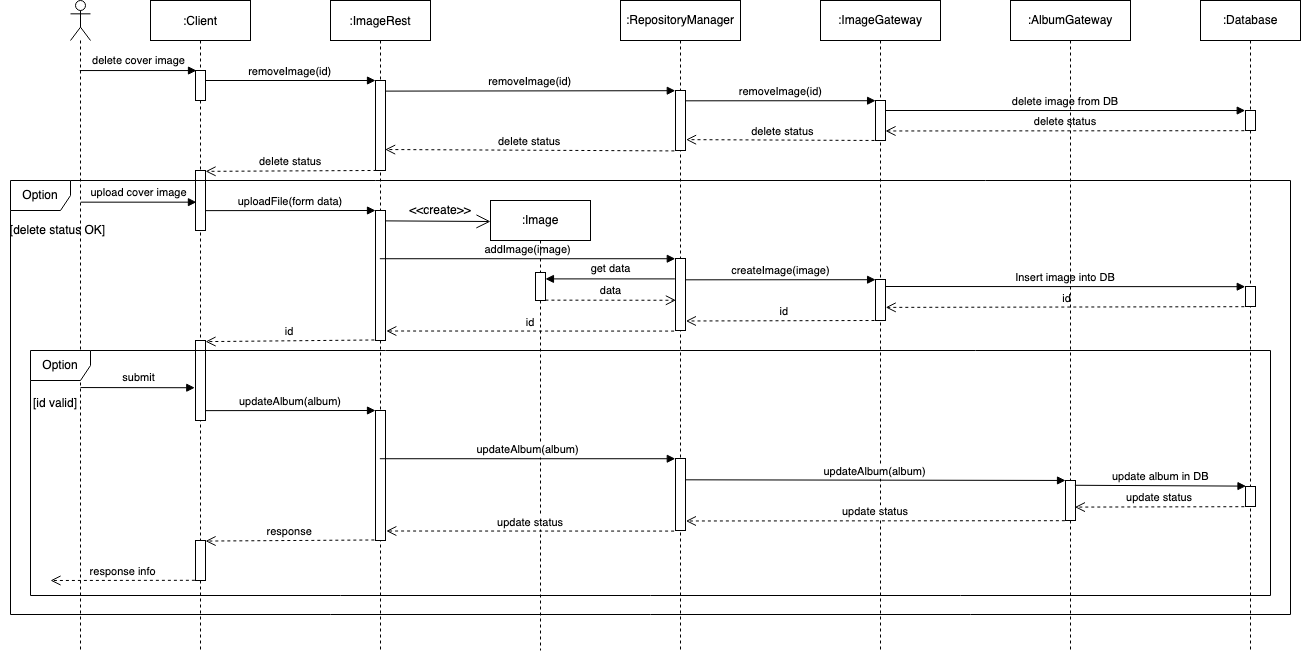

The diagram above was exported from draw.io. Its source (the exported page's mxGraphModel, read from the mxfile embedded in the PNG):
<mxGraphModel dx="2186" dy="962" grid="1" gridSize="10" guides="1" tooltips="1" connect="1" arrows="1" fold="1" page="1" pageScale="1" pageWidth="1100" pageHeight="850" math="0" shadow="0">
  <root>
    <mxCell id="0" />
    <mxCell id="1" parent="0" />
    <mxCell id="3nuBFxr9cyL0pnOWT2aG-1" value=":Client" style="shape=umlLifeline;perimeter=lifelinePerimeter;container=1;collapsible=0;recursiveResize=0;rounded=0;shadow=0;strokeWidth=1;" parent="1" vertex="1">
      <mxGeometry x="170" y="80" width="100" height="650" as="geometry" />
    </mxCell>
    <mxCell id="3nuBFxr9cyL0pnOWT2aG-2" value="" style="points=[];perimeter=orthogonalPerimeter;rounded=0;shadow=0;strokeWidth=1;" parent="3nuBFxr9cyL0pnOWT2aG-1" vertex="1">
      <mxGeometry x="45" y="70" width="10" height="30" as="geometry" />
    </mxCell>
    <mxCell id="bxeWm_y6h-WkSzpS7r8x-25" value="" style="html=1;points=[];perimeter=orthogonalPerimeter;" parent="3nuBFxr9cyL0pnOWT2aG-1" vertex="1">
      <mxGeometry x="45" y="170" width="10" height="60" as="geometry" />
    </mxCell>
    <mxCell id="7thtEb-QDTOn6gRHWR6l-31" value="" style="html=1;points=[];perimeter=orthogonalPerimeter;" parent="3nuBFxr9cyL0pnOWT2aG-1" vertex="1">
      <mxGeometry x="45" y="340" width="10" height="80" as="geometry" />
    </mxCell>
    <mxCell id="3nuBFxr9cyL0pnOWT2aG-5" value=":ImageRest" style="shape=umlLifeline;perimeter=lifelinePerimeter;container=1;collapsible=0;recursiveResize=0;rounded=0;shadow=0;strokeWidth=1;" parent="1" vertex="1">
      <mxGeometry x="350" y="80" width="100" height="650" as="geometry" />
    </mxCell>
    <mxCell id="3nuBFxr9cyL0pnOWT2aG-6" value="" style="points=[];perimeter=orthogonalPerimeter;rounded=0;shadow=0;strokeWidth=1;" parent="3nuBFxr9cyL0pnOWT2aG-5" vertex="1">
      <mxGeometry x="45" y="80" width="10" height="90" as="geometry" />
    </mxCell>
    <mxCell id="3nuBFxr9cyL0pnOWT2aG-8" value="removeImage(id)" style="verticalAlign=bottom;endArrow=block;entryX=0;entryY=0;shadow=0;strokeWidth=1;" parent="1" source="3nuBFxr9cyL0pnOWT2aG-2" target="3nuBFxr9cyL0pnOWT2aG-6" edge="1">
      <mxGeometry relative="1" as="geometry">
        <mxPoint x="325" y="160" as="sourcePoint" />
      </mxGeometry>
    </mxCell>
    <mxCell id="bxeWm_y6h-WkSzpS7r8x-2" value="" style="shape=umlLifeline;participant=umlActor;perimeter=lifelinePerimeter;whiteSpace=wrap;html=1;container=1;collapsible=0;recursiveResize=0;verticalAlign=top;spacingTop=36;outlineConnect=0;" parent="1" vertex="1">
      <mxGeometry x="90" y="80" width="20" height="650" as="geometry" />
    </mxCell>
    <mxCell id="bxeWm_y6h-WkSzpS7r8x-4" value="delete cover image" style="html=1;verticalAlign=bottom;endArrow=block;entryX=0.1;entryY=0.002;entryDx=0;entryDy=0;entryPerimeter=0;" parent="1" source="bxeWm_y6h-WkSzpS7r8x-2" target="3nuBFxr9cyL0pnOWT2aG-2" edge="1">
      <mxGeometry width="80" relative="1" as="geometry">
        <mxPoint x="120" y="170" as="sourcePoint" />
        <mxPoint x="200" y="170" as="targetPoint" />
      </mxGeometry>
    </mxCell>
    <mxCell id="bxeWm_y6h-WkSzpS7r8x-5" value=":Database" style="shape=umlLifeline;perimeter=lifelinePerimeter;whiteSpace=wrap;html=1;container=1;collapsible=0;recursiveResize=0;outlineConnect=0;" parent="1" vertex="1">
      <mxGeometry x="1220" y="80" width="100" height="650" as="geometry" />
    </mxCell>
    <mxCell id="7thtEb-QDTOn6gRHWR6l-9" value="" style="html=1;points=[];perimeter=orthogonalPerimeter;" parent="bxeWm_y6h-WkSzpS7r8x-5" vertex="1">
      <mxGeometry x="45" y="110" width="10" height="20" as="geometry" />
    </mxCell>
    <mxCell id="bxeWm_y6h-WkSzpS7r8x-11" value=":RepositoryManager" style="shape=umlLifeline;perimeter=lifelinePerimeter;whiteSpace=wrap;html=1;container=1;collapsible=0;recursiveResize=0;outlineConnect=0;" parent="1" vertex="1">
      <mxGeometry x="640" y="80" width="120" height="650" as="geometry" />
    </mxCell>
    <mxCell id="7thtEb-QDTOn6gRHWR6l-2" value="" style="html=1;points=[];perimeter=orthogonalPerimeter;" parent="bxeWm_y6h-WkSzpS7r8x-11" vertex="1">
      <mxGeometry x="55" y="90" width="10" height="60" as="geometry" />
    </mxCell>
    <mxCell id="bxeWm_y6h-WkSzpS7r8x-22" value="Option" style="shape=umlFrame;whiteSpace=wrap;html=1;" parent="1" vertex="1">
      <mxGeometry x="30" y="260" width="1280" height="434" as="geometry" />
    </mxCell>
    <mxCell id="bxeWm_y6h-WkSzpS7r8x-23" value="[delete status OK]" style="text;html=1;strokeColor=none;fillColor=none;align=center;verticalAlign=middle;whiteSpace=wrap;rounded=0;" parent="1" vertex="1">
      <mxGeometry x="20" y="300" width="115" height="20" as="geometry" />
    </mxCell>
    <mxCell id="26nefG2ap2fD34HbwkvE-2" value="get data" style="html=1;verticalAlign=bottom;endArrow=block;entryX=0.895;entryY=0.01;entryDx=0;entryDy=0;entryPerimeter=0;exitX=-0.061;exitY=0.19;exitDx=0;exitDy=0;exitPerimeter=0;" parent="1" edge="1">
      <mxGeometry width="80" relative="1" as="geometry">
        <mxPoint x="694.3900000000001" y="358.4" as="sourcePoint" />
        <mxPoint x="564.95" y="358.4" as="targetPoint" />
      </mxGeometry>
    </mxCell>
    <mxCell id="26nefG2ap2fD34HbwkvE-3" value="data" style="html=1;verticalAlign=bottom;endArrow=open;dashed=1;endSize=8;exitX=0.995;exitY=0.99;exitDx=0;exitDy=0;exitPerimeter=0;entryX=0.04;entryY=0.58;entryDx=0;entryDy=0;entryPerimeter=0;" parent="1" edge="1">
      <mxGeometry relative="1" as="geometry">
        <mxPoint x="564.9499999999998" y="379.65" as="sourcePoint" />
        <mxPoint x="695.4000000000001" y="379.76" as="targetPoint" />
      </mxGeometry>
    </mxCell>
    <mxCell id="7thtEb-QDTOn6gRHWR6l-1" value="removeImage(id)" style="verticalAlign=bottom;endArrow=block;shadow=0;strokeWidth=1;entryX=-0.022;entryY=0.003;entryDx=0;entryDy=0;entryPerimeter=0;exitX=1;exitY=0.118;exitDx=0;exitDy=0;exitPerimeter=0;" parent="1" source="3nuBFxr9cyL0pnOWT2aG-6" target="7thtEb-QDTOn6gRHWR6l-2" edge="1">
      <mxGeometry relative="1" as="geometry">
        <mxPoint x="410" y="170" as="sourcePoint" />
        <mxPoint x="610" y="218" as="targetPoint" />
      </mxGeometry>
    </mxCell>
    <mxCell id="7thtEb-QDTOn6gRHWR6l-3" value=":ImageGateway" style="shape=umlLifeline;perimeter=lifelinePerimeter;whiteSpace=wrap;html=1;container=1;collapsible=0;recursiveResize=0;outlineConnect=0;" parent="1" vertex="1">
      <mxGeometry x="840" y="80" width="120" height="650" as="geometry" />
    </mxCell>
    <mxCell id="7thtEb-QDTOn6gRHWR6l-4" value="" style="html=1;points=[];perimeter=orthogonalPerimeter;" parent="7thtEb-QDTOn6gRHWR6l-3" vertex="1">
      <mxGeometry x="55" y="100" width="10" height="40" as="geometry" />
    </mxCell>
    <mxCell id="7thtEb-QDTOn6gRHWR6l-7" value="removeImage(id)" style="verticalAlign=bottom;endArrow=block;shadow=0;strokeWidth=1;entryX=0.01;entryY=0.005;entryDx=0;entryDy=0;entryPerimeter=0;exitX=1.012;exitY=0.172;exitDx=0;exitDy=0;exitPerimeter=0;" parent="1" source="7thtEb-QDTOn6gRHWR6l-2" target="7thtEb-QDTOn6gRHWR6l-4" edge="1">
      <mxGeometry relative="1" as="geometry">
        <mxPoint x="710" y="181" as="sourcePoint" />
        <mxPoint x="704.78" y="180.45000000000005" as="targetPoint" />
      </mxGeometry>
    </mxCell>
    <mxCell id="7thtEb-QDTOn6gRHWR6l-8" value="delete image from DB" style="verticalAlign=bottom;endArrow=block;shadow=0;strokeWidth=1;entryX=-0.028;entryY=0.002;entryDx=0;entryDy=0;entryPerimeter=0;" parent="1" target="7thtEb-QDTOn6gRHWR6l-9" edge="1">
      <mxGeometry relative="1" as="geometry">
        <mxPoint x="905" y="190" as="sourcePoint" />
        <mxPoint x="1080" y="191" as="targetPoint" />
      </mxGeometry>
    </mxCell>
    <mxCell id="7thtEb-QDTOn6gRHWR6l-10" value="delete status" style="verticalAlign=bottom;endArrow=open;dashed=1;endSize=8;shadow=0;strokeWidth=1;exitX=-0.12;exitY=1.01;exitDx=0;exitDy=0;exitPerimeter=0;entryX=1;entryY=0.762;entryDx=0;entryDy=0;entryPerimeter=0;" parent="1" source="7thtEb-QDTOn6gRHWR6l-9" target="7thtEb-QDTOn6gRHWR6l-4" edge="1">
      <mxGeometry relative="1" as="geometry">
        <mxPoint x="910" y="210" as="targetPoint" />
        <mxPoint x="1030" y="250" as="sourcePoint" />
      </mxGeometry>
    </mxCell>
    <mxCell id="7thtEb-QDTOn6gRHWR6l-11" value="delete status" style="verticalAlign=bottom;endArrow=open;dashed=1;endSize=8;shadow=0;strokeWidth=1;entryX=1.056;entryY=0.819;entryDx=0;entryDy=0;entryPerimeter=0;" parent="1" target="7thtEb-QDTOn6gRHWR6l-2" edge="1">
      <mxGeometry relative="1" as="geometry">
        <mxPoint x="710" y="220" as="targetPoint" />
        <mxPoint x="900" y="220" as="sourcePoint" />
      </mxGeometry>
    </mxCell>
    <mxCell id="7thtEb-QDTOn6gRHWR6l-13" value="delete status" style="verticalAlign=bottom;endArrow=open;dashed=1;endSize=8;shadow=0;strokeWidth=1;exitX=-0.114;exitY=1.007;exitDx=0;exitDy=0;exitPerimeter=0;entryX=0.962;entryY=0.767;entryDx=0;entryDy=0;entryPerimeter=0;" parent="1" source="7thtEb-QDTOn6gRHWR6l-2" target="3nuBFxr9cyL0pnOWT2aG-6" edge="1">
      <mxGeometry relative="1" as="geometry">
        <mxPoint x="420" y="230" as="targetPoint" />
        <mxPoint x="595.8599999999999" y="230.14000000000004" as="sourcePoint" />
      </mxGeometry>
    </mxCell>
    <mxCell id="7thtEb-QDTOn6gRHWR6l-14" value="delete status" style="verticalAlign=bottom;endArrow=open;dashed=1;endSize=8;shadow=0;strokeWidth=1;exitX=0.2;exitY=1.022;exitDx=0;exitDy=0;exitPerimeter=0;entryX=1.006;entryY=0.014;entryDx=0;entryDy=0;entryPerimeter=0;" parent="1" target="bxeWm_y6h-WkSzpS7r8x-25" edge="1">
      <mxGeometry relative="1" as="geometry">
        <mxPoint x="240" y="250" as="targetPoint" />
        <mxPoint x="396" y="249.98000000000002" as="sourcePoint" />
      </mxGeometry>
    </mxCell>
    <mxCell id="7thtEb-QDTOn6gRHWR6l-32" value="" style="points=[];perimeter=orthogonalPerimeter;rounded=0;shadow=0;strokeWidth=1;" parent="1" vertex="1">
      <mxGeometry x="395" y="290" width="10" height="130" as="geometry" />
    </mxCell>
    <mxCell id="7thtEb-QDTOn6gRHWR6l-33" value="uploadFile(form data)" style="verticalAlign=bottom;endArrow=block;entryX=0;entryY=0;shadow=0;strokeWidth=1;exitX=1.026;exitY=0.669;exitDx=0;exitDy=0;exitPerimeter=0;" parent="1" source="bxeWm_y6h-WkSzpS7r8x-25" target="7thtEb-QDTOn6gRHWR6l-32" edge="1">
      <mxGeometry relative="1" as="geometry">
        <mxPoint x="225" y="298.0000000000001" as="sourcePoint" />
      </mxGeometry>
    </mxCell>
    <mxCell id="7thtEb-QDTOn6gRHWR6l-34" value="" style="html=1;points=[];perimeter=orthogonalPerimeter;" parent="1" vertex="1">
      <mxGeometry x="1265" y="366" width="10" height="20" as="geometry" />
    </mxCell>
    <mxCell id="7thtEb-QDTOn6gRHWR6l-35" value="" style="html=1;points=[];perimeter=orthogonalPerimeter;" parent="1" vertex="1">
      <mxGeometry x="695" y="338" width="10" height="72" as="geometry" />
    </mxCell>
    <mxCell id="7thtEb-QDTOn6gRHWR6l-36" value="addImage(image)" style="verticalAlign=bottom;endArrow=block;shadow=0;strokeWidth=1;entryX=-0.022;entryY=0.003;entryDx=0;entryDy=0;entryPerimeter=0;" parent="1" source="3nuBFxr9cyL0pnOWT2aG-5" target="7thtEb-QDTOn6gRHWR6l-35" edge="1">
      <mxGeometry relative="1" as="geometry">
        <mxPoint x="410" y="338" as="sourcePoint" />
        <mxPoint x="610" y="386" as="targetPoint" />
      </mxGeometry>
    </mxCell>
    <mxCell id="7thtEb-QDTOn6gRHWR6l-37" value="" style="html=1;points=[];perimeter=orthogonalPerimeter;" parent="1" vertex="1">
      <mxGeometry x="895" y="359" width="10" height="41" as="geometry" />
    </mxCell>
    <mxCell id="7thtEb-QDTOn6gRHWR6l-38" value="createImage(image)" style="verticalAlign=bottom;endArrow=block;shadow=0;strokeWidth=1;entryX=0.01;entryY=0.005;entryDx=0;entryDy=0;entryPerimeter=0;exitX=1.012;exitY=0.172;exitDx=0;exitDy=0;exitPerimeter=0;" parent="1" edge="1">
      <mxGeometry relative="1" as="geometry">
        <mxPoint x="705.1199999999999" y="359.31999999999994" as="sourcePoint" />
        <mxPoint x="895.0999999999999" y="359.19999999999993" as="targetPoint" />
      </mxGeometry>
    </mxCell>
    <mxCell id="7thtEb-QDTOn6gRHWR6l-39" value="Insert image into DB" style="verticalAlign=bottom;endArrow=block;shadow=0;strokeWidth=1;entryX=-0.026;entryY=0.009;entryDx=0;entryDy=0;entryPerimeter=0;" parent="1" target="7thtEb-QDTOn6gRHWR6l-34" edge="1">
      <mxGeometry relative="1" as="geometry">
        <mxPoint x="905" y="366" as="sourcePoint" />
        <mxPoint x="1260" y="366" as="targetPoint" />
      </mxGeometry>
    </mxCell>
    <mxCell id="7thtEb-QDTOn6gRHWR6l-40" value=" id" style="verticalAlign=bottom;endArrow=open;dashed=1;endSize=8;shadow=0;strokeWidth=1;exitX=-0.12;exitY=1.01;exitDx=0;exitDy=0;exitPerimeter=0;entryX=1.022;entryY=0.68;entryDx=0;entryDy=0;entryPerimeter=0;" parent="1" source="7thtEb-QDTOn6gRHWR6l-34" target="7thtEb-QDTOn6gRHWR6l-37" edge="1">
      <mxGeometry relative="1" as="geometry">
        <mxPoint x="910" y="378" as="targetPoint" />
        <mxPoint x="1030" y="418" as="sourcePoint" />
      </mxGeometry>
    </mxCell>
    <mxCell id="7thtEb-QDTOn6gRHWR6l-41" value=" id" style="verticalAlign=bottom;endArrow=open;dashed=1;endSize=8;shadow=0;strokeWidth=1;entryX=1.04;entryY=0.868;entryDx=0;entryDy=0;entryPerimeter=0;" parent="1" target="7thtEb-QDTOn6gRHWR6l-35" edge="1">
      <mxGeometry relative="1" as="geometry">
        <mxPoint x="705.5600000000001" y="399.14" as="targetPoint" />
        <mxPoint x="900" y="400" as="sourcePoint" />
      </mxGeometry>
    </mxCell>
    <mxCell id="7thtEb-QDTOn6gRHWR6l-42" value="id" style="verticalAlign=bottom;endArrow=open;dashed=1;endSize=8;shadow=0;strokeWidth=1;entryX=1.078;entryY=0.927;entryDx=0;entryDy=0;entryPerimeter=0;exitX=-0.14;exitY=1.008;exitDx=0;exitDy=0;exitPerimeter=0;" parent="1" source="7thtEb-QDTOn6gRHWR6l-35" target="7thtEb-QDTOn6gRHWR6l-32" edge="1">
      <mxGeometry relative="1" as="geometry">
        <mxPoint x="420" y="398" as="targetPoint" />
        <mxPoint x="595.8599999999997" y="398.1400000000001" as="sourcePoint" />
      </mxGeometry>
    </mxCell>
    <mxCell id="7thtEb-QDTOn6gRHWR6l-43" value="id" style="verticalAlign=bottom;endArrow=open;dashed=1;endSize=8;shadow=0;strokeWidth=1;exitX=-0.117;exitY=0.996;exitDx=0;exitDy=0;exitPerimeter=0;entryX=1.006;entryY=0.014;entryDx=0;entryDy=0;entryPerimeter=0;" parent="1" source="7thtEb-QDTOn6gRHWR6l-32" target="7thtEb-QDTOn6gRHWR6l-31" edge="1">
      <mxGeometry relative="1" as="geometry">
        <mxPoint x="240" y="388" as="targetPoint" />
        <mxPoint x="396" y="387.98" as="sourcePoint" />
      </mxGeometry>
    </mxCell>
    <mxCell id="7thtEb-QDTOn6gRHWR6l-44" value=":Image" style="shape=umlLifeline;perimeter=lifelinePerimeter;whiteSpace=wrap;html=1;container=1;collapsible=0;recursiveResize=0;outlineConnect=0;" parent="1" vertex="1">
      <mxGeometry x="510" y="280" width="100" height="450" as="geometry" />
    </mxCell>
    <mxCell id="7thtEb-QDTOn6gRHWR6l-45" value="" style="html=1;points=[];perimeter=orthogonalPerimeter;" parent="7thtEb-QDTOn6gRHWR6l-44" vertex="1">
      <mxGeometry x="45" y="72" width="10" height="28" as="geometry" />
    </mxCell>
    <mxCell id="7thtEb-QDTOn6gRHWR6l-46" value="" style="endArrow=open;endFill=1;endSize=12;html=1;exitX=0.9;exitY=0.089;exitDx=0;exitDy=0;exitPerimeter=0;" parent="1" edge="1">
      <mxGeometry width="160" relative="1" as="geometry">
        <mxPoint x="405" y="300.39199999999994" as="sourcePoint" />
        <mxPoint x="510" y="301" as="targetPoint" />
      </mxGeometry>
    </mxCell>
    <mxCell id="7thtEb-QDTOn6gRHWR6l-47" value="&amp;lt;&amp;lt;create&amp;gt;&amp;gt;" style="text;html=1;strokeColor=none;fillColor=none;align=center;verticalAlign=middle;whiteSpace=wrap;rounded=0;" parent="1" vertex="1">
      <mxGeometry x="440" y="280" width="40" height="20" as="geometry" />
    </mxCell>
    <mxCell id="7thtEb-QDTOn6gRHWR6l-48" value="" style="html=1;points=[];perimeter=orthogonalPerimeter;" parent="1" vertex="1">
      <mxGeometry x="215" y="620" width="10" height="40" as="geometry" />
    </mxCell>
    <mxCell id="7thtEb-QDTOn6gRHWR6l-51" value="" style="points=[];perimeter=orthogonalPerimeter;rounded=0;shadow=0;strokeWidth=1;" parent="1" vertex="1">
      <mxGeometry x="395" y="490" width="10" height="130" as="geometry" />
    </mxCell>
    <mxCell id="7thtEb-QDTOn6gRHWR6l-52" value="updateAlbum(album)" style="verticalAlign=bottom;endArrow=block;entryX=0;entryY=0;shadow=0;strokeWidth=1;exitX=1.026;exitY=0.669;exitDx=0;exitDy=0;exitPerimeter=0;" parent="1" target="7thtEb-QDTOn6gRHWR6l-51" edge="1">
      <mxGeometry relative="1" as="geometry">
        <mxPoint x="225.26" y="490.1400000000001" as="sourcePoint" />
      </mxGeometry>
    </mxCell>
    <mxCell id="7thtEb-QDTOn6gRHWR6l-53" value="" style="html=1;points=[];perimeter=orthogonalPerimeter;" parent="1" vertex="1">
      <mxGeometry x="1265" y="566" width="10" height="20" as="geometry" />
    </mxCell>
    <mxCell id="7thtEb-QDTOn6gRHWR6l-54" value="" style="html=1;points=[];perimeter=orthogonalPerimeter;" parent="1" vertex="1">
      <mxGeometry x="695" y="538" width="10" height="72" as="geometry" />
    </mxCell>
    <mxCell id="7thtEb-QDTOn6gRHWR6l-55" value="updateAlbum(album)" style="verticalAlign=bottom;endArrow=block;shadow=0;strokeWidth=1;entryX=-0.022;entryY=0.003;entryDx=0;entryDy=0;entryPerimeter=0;" parent="1" target="7thtEb-QDTOn6gRHWR6l-54" edge="1">
      <mxGeometry relative="1" as="geometry">
        <mxPoint x="399.32352941176464" y="538.2160000000001" as="sourcePoint" />
        <mxPoint x="610" y="586" as="targetPoint" />
      </mxGeometry>
    </mxCell>
    <mxCell id="7thtEb-QDTOn6gRHWR6l-57" value="updateAlbum(album)" style="verticalAlign=bottom;endArrow=block;shadow=0;strokeWidth=1;exitX=1.012;exitY=0.172;exitDx=0;exitDy=0;exitPerimeter=0;entryX=0.002;entryY=-0.001;entryDx=0;entryDy=0;entryPerimeter=0;" parent="1" target="7thtEb-QDTOn6gRHWR6l-67" edge="1">
      <mxGeometry relative="1" as="geometry">
        <mxPoint x="705.1199999999999" y="559.3199999999999" as="sourcePoint" />
        <mxPoint x="1080" y="559" as="targetPoint" />
      </mxGeometry>
    </mxCell>
    <mxCell id="7thtEb-QDTOn6gRHWR6l-59" value="update status" style="verticalAlign=bottom;endArrow=open;dashed=1;endSize=8;shadow=0;strokeWidth=1;exitX=-0.12;exitY=1.01;exitDx=0;exitDy=0;exitPerimeter=0;entryX=0.94;entryY=0.665;entryDx=0;entryDy=0;entryPerimeter=0;" parent="1" source="7thtEb-QDTOn6gRHWR6l-53" target="7thtEb-QDTOn6gRHWR6l-67" edge="1">
      <mxGeometry relative="1" as="geometry">
        <mxPoint x="1180" y="587" as="targetPoint" />
        <mxPoint x="1030" y="618" as="sourcePoint" />
      </mxGeometry>
    </mxCell>
    <mxCell id="7thtEb-QDTOn6gRHWR6l-60" value="update status" style="verticalAlign=bottom;endArrow=open;dashed=1;endSize=8;shadow=0;strokeWidth=1;entryX=1.04;entryY=0.868;entryDx=0;entryDy=0;entryPerimeter=0;exitX=-0.06;exitY=1.005;exitDx=0;exitDy=0;exitPerimeter=0;" parent="1" source="7thtEb-QDTOn6gRHWR6l-67" target="7thtEb-QDTOn6gRHWR6l-54" edge="1">
      <mxGeometry relative="1" as="geometry">
        <mxPoint x="705.5600000000001" y="599.14" as="targetPoint" />
        <mxPoint x="900" y="600" as="sourcePoint" />
      </mxGeometry>
    </mxCell>
    <mxCell id="7thtEb-QDTOn6gRHWR6l-61" value="update status" style="verticalAlign=bottom;endArrow=open;dashed=1;endSize=8;shadow=0;strokeWidth=1;entryX=1.078;entryY=0.927;entryDx=0;entryDy=0;entryPerimeter=0;exitX=-0.14;exitY=1.008;exitDx=0;exitDy=0;exitPerimeter=0;" parent="1" source="7thtEb-QDTOn6gRHWR6l-54" target="7thtEb-QDTOn6gRHWR6l-51" edge="1">
      <mxGeometry relative="1" as="geometry">
        <mxPoint x="420" y="598" as="targetPoint" />
        <mxPoint x="595.8599999999997" y="598.1400000000001" as="sourcePoint" />
      </mxGeometry>
    </mxCell>
    <mxCell id="7thtEb-QDTOn6gRHWR6l-62" value="response" style="verticalAlign=bottom;endArrow=open;dashed=1;endSize=8;shadow=0;strokeWidth=1;exitX=-0.117;exitY=0.996;exitDx=0;exitDy=0;exitPerimeter=0;entryX=1.006;entryY=0.014;entryDx=0;entryDy=0;entryPerimeter=0;" parent="1" source="7thtEb-QDTOn6gRHWR6l-51" target="7thtEb-QDTOn6gRHWR6l-48" edge="1">
      <mxGeometry relative="1" as="geometry">
        <mxPoint x="240" y="588" as="targetPoint" />
        <mxPoint x="396" y="587.98" as="sourcePoint" />
      </mxGeometry>
    </mxCell>
    <mxCell id="7thtEb-QDTOn6gRHWR6l-66" value=":AlbumGateway" style="shape=umlLifeline;perimeter=lifelinePerimeter;whiteSpace=wrap;html=1;container=1;collapsible=0;recursiveResize=0;outlineConnect=0;" parent="1" vertex="1">
      <mxGeometry x="1030" y="80" width="120" height="650" as="geometry" />
    </mxCell>
    <mxCell id="7thtEb-QDTOn6gRHWR6l-67" value="" style="html=1;points=[];perimeter=orthogonalPerimeter;" parent="1" vertex="1">
      <mxGeometry x="1085" y="560" width="10" height="40" as="geometry" />
    </mxCell>
    <mxCell id="7thtEb-QDTOn6gRHWR6l-68" value="update album in DB" style="verticalAlign=bottom;endArrow=block;shadow=0;strokeWidth=1;exitX=0.939;exitY=0.165;exitDx=0;exitDy=0;exitPerimeter=0;entryX=0.05;entryY=0.031;entryDx=0;entryDy=0;entryPerimeter=0;" parent="1" edge="1">
      <mxGeometry relative="1" as="geometry">
        <mxPoint x="1094.3899999999999" y="564.7750000000001" as="sourcePoint" />
        <mxPoint x="1265.5" y="565.62" as="targetPoint" />
      </mxGeometry>
    </mxCell>
    <mxCell id="7thtEb-QDTOn6gRHWR6l-69" value="response info" style="verticalAlign=bottom;endArrow=open;dashed=1;endSize=8;shadow=0;strokeWidth=1;exitX=-0.06;exitY=0.995;exitDx=0;exitDy=0;exitPerimeter=0;" parent="1" source="7thtEb-QDTOn6gRHWR6l-48" edge="1">
      <mxGeometry relative="1" as="geometry">
        <mxPoint x="70" y="660" as="targetPoint" />
        <mxPoint x="210" y="651" as="sourcePoint" />
      </mxGeometry>
    </mxCell>
    <mxCell id="7thtEb-QDTOn6gRHWR6l-70" value="Option" style="shape=umlFrame;whiteSpace=wrap;html=1;" parent="1" vertex="1">
      <mxGeometry x="50" y="430" width="1240" height="245" as="geometry" />
    </mxCell>
    <mxCell id="7thtEb-QDTOn6gRHWR6l-71" value="[id valid]" style="text;html=1;strokeColor=none;fillColor=none;align=center;verticalAlign=middle;whiteSpace=wrap;rounded=0;" parent="1" vertex="1">
      <mxGeometry x="50" y="473" width="50" height="20" as="geometry" />
    </mxCell>
    <mxCell id="YmyFoaYruur43M-nYTZ3-1" value="submit" style="html=1;verticalAlign=bottom;endArrow=block;exitX=0.063;exitY=0.378;exitDx=0;exitDy=0;exitPerimeter=0;entryX=-0.072;entryY=0.128;entryDx=0;entryDy=0;entryPerimeter=0;" edge="1" parent="1">
      <mxGeometry width="80" relative="1" as="geometry">
        <mxPoint x="100.01000000000005" y="467.052" as="sourcePoint" />
        <mxPoint x="214.2800000000002" y="467.2399999999998" as="targetPoint" />
      </mxGeometry>
    </mxCell>
    <mxCell id="YmyFoaYruur43M-nYTZ3-2" value="upload cover image" style="html=1;verticalAlign=bottom;endArrow=block;entryX=0.094;entryY=0.161;entryDx=0;entryDy=0;entryPerimeter=0;" edge="1" parent="1">
      <mxGeometry width="80" relative="1" as="geometry">
        <mxPoint x="100.22222222222229" y="281.66" as="sourcePoint" />
        <mxPoint x="215.93999999999994" y="281.66" as="targetPoint" />
      </mxGeometry>
    </mxCell>
  </root>
</mxGraphModel>